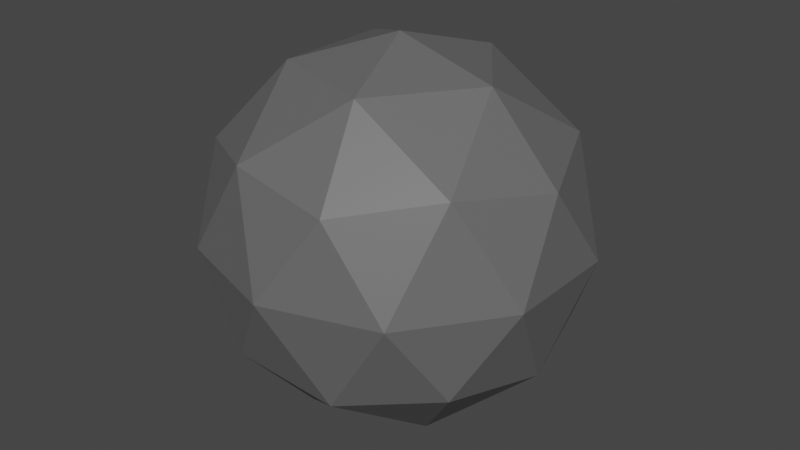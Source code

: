 # Source: bullet.blend  (saved by Blender 3.6.13; exported with 4.5.12 LTS)
import bpy
from mathutils import Matrix  # noqa: F401  (used for matrix-valued properties, if any)

bpy.ops.wm.read_factory_settings(use_empty=True)
scene = bpy.context.scene
scene.name = 'Scene'

# ---- collections
col_collection = bpy.data.collections.new('Collection'); scene.collection.children.link(col_collection)

# ---- images (referenced by path relative to the original .blend; pixels are not part of the script)
import os
ASSET_DIR = os.environ.get("B2B_ASSET_DIR", "")  # directory of the original .blend (textures are referenced by path, not embedded)
HERE = os.path.dirname(os.path.abspath(__file__))  # packed textures are extracted next to this script under _unpacked/

def load_image(name, relpath, width, height, colorspace="sRGB"):
    """Load a texture the original file referenced (path relative to the .blend, or extracted next to this script)."""
    p = next((c for c in (os.path.join(HERE, relpath), os.path.join(ASSET_DIR, relpath)) if relpath and os.path.exists(c)), "")
    if p:
        img = bpy.data.images.load(p, check_existing=True)
        img.name = name
    else:  # same state as the original file: an image datablock whose file is absent (Cycles renders it pink)
        img = bpy.data.images.new(name, width, height)
        img.source = "FILE"
        img.filepath = "//" + (relpath or name)
    img.colorspace_settings.name = colorspace
    return img
img_bullettexture = load_image('bulletTexture', '_unpacked/bulletTexture.41ec8464.png', 1024, 1024, 'sRGB')

# ---- materials (node trees are filled in below, after node groups)
mat_material_002 = bpy.data.materials.new('Material.002')
mat_material_002.use_transparent_shadow = False

# ---- material node trees
mat_material_002.use_nodes = True; mat_material_002.node_tree.nodes.clear()
_N = mat_material_002.node_tree.nodes; _L = mat_material_002.node_tree.links
n0 = _N.new('ShaderNodeBsdfPrincipled'); n0.name = 'Principled BSDF'; n0.location = (10, 300)
n0.distribution = 'GGX'
n0.subsurface_method = 'RANDOM_WALK_SKIN'
n0.inputs[27].default_value = (0.0, 0.0, 0.0, 1.0)
n0.inputs[28].default_value = 1.0
n1 = _N.new('ShaderNodeOutputMaterial'); n1.name = 'Material Output'; n1.location = (320, 270)
n2 = _N.new('ShaderNodeTexImage'); n2.name = 'Image Texture'; n2.location = (-440, 210)
n2.label = 'BASE COLOR'
n2.image = img_bullettexture
_L.new(n0.outputs[0], n1.inputs[0])
_L.new(n2.outputs[0], n0.inputs[0])
n1.is_active_output = True

# ---- world
world_world = bpy.data.worlds.new('World'); scene.world = world_world
world_world.use_nodes = True; world_world.node_tree.nodes.clear()
_N = world_world.node_tree.nodes; _L = world_world.node_tree.links
n0 = _N.new('ShaderNodeOutputWorld'); n0.name = 'World Output'; n0.location = (300, 300)
n1 = _N.new('ShaderNodeBackground'); n1.name = 'Background'; n1.location = (10, 300)
n1.inputs[0].default_value = (0.05088, 0.05088, 0.05088, 1.0)
_L.new(n1.outputs[0], n0.inputs[0])
n0.is_active_output = True
world_world.color = (0.05088, 0.05088, 0.05088)
world_world.use_sun_shadow = False
world_world.sun_shadow_jitter_overblur = 0.0

# ---- meshes
me_suzanne = bpy.data.meshes.new('Suzanne')
me_suzanne.from_pydata([(-1.249e-09, 4.371e-09, -0.12), (-1.249e-09, 4.371e-09, -0.12), (-1.249e-09, 4.371e-09, -0.12), (-1.249e-09, 4.371e-09, -0.12), (-1.249e-09, 4.371e-09, -0.12), (0.08683, -0.06309, -0.05367), (0.08683, -0.06309, -0.05367), (0.08683, -0.06309, -0.05367), (0.08683, -0.06309, -0.05367), (0.08683, -0.06309, -0.05367), (-0.03317, -0.1021, -0.05367), (-0.03317, -0.1021, -0.05367), (-0.03317, -0.1021, -0.05367), (-0.03317, -0.1021, -0.05367), (-0.03317, -0.1021, -0.05367), (-0.1073, 4.371e-09, -0.05367), (-0.1073, 4.371e-09, -0.05367), (-0.1073, 4.371e-09, -0.05367), (-0.1073, 4.371e-09, -0.05367), (-0.1073, 4.371e-09, -0.05367), (-0.03317, 0.1021, -0.05367), (-0.03317, 0.1021, -0.05367), (-0.03317, 0.1021, -0.05367), (-0.03317, 0.1021, -0.05367), (-0.03317, 0.1021, -0.05367), (0.08683, 0.06309, -0.05367), (0.08683, 0.06309, -0.05367), (0.08683, 0.06309, -0.05367), (0.08683, 0.06309, -0.05367), (0.08683, 0.06309, -0.05367), (0.03317, -0.1021, 0.05367), (0.03317, -0.1021, 0.05367), (0.03317, -0.1021, 0.05367), (0.03317, -0.1021, 0.05367), (0.03317, -0.1021, 0.05367), (-0.08683, -0.06309, 0.05367), (-0.08683, -0.06309, 0.05367), (-0.08683, -0.06309, 0.05367), (-0.08683, -0.06309, 0.05367), (-0.08683, -0.06309, 0.05367), (-0.08683, 0.06309, 0.05367), (-0.08683, 0.06309, 0.05367), (-0.08683, 0.06309, 0.05367), (-0.08683, 0.06309, 0.05367), (-0.08683, 0.06309, 0.05367), (0.03317, 0.1021, 0.05367), (0.03317, 0.1021, 0.05367), (0.03317, 0.1021, 0.05367), (0.03317, 0.1021, 0.05367), (0.03317, 0.1021, 0.05367), (0.1073, 4.371e-09, 0.05367), (0.1073, 4.371e-09, 0.05367), (0.1073, 4.371e-09, 0.05367), (0.1073, 4.371e-09, 0.05367), (0.1073, 4.371e-09, 0.05367), (-1.249e-09, 4.371e-09, 0.12), (-1.249e-09, 4.371e-09, 0.12), (-1.249e-09, 4.371e-09, 0.12), (-1.249e-09, 4.371e-09, 0.12), (-1.249e-09, 4.371e-09, 0.12), (-0.01949, -0.06, -0.1021), (-0.01949, -0.06, -0.1021), (-0.01949, -0.06, -0.1021), (-0.01949, -0.06, -0.1021), (-0.01949, -0.06, -0.1021), (-0.01949, -0.06, -0.1021), (0.05104, -0.03708, -0.1021), (0.05104, -0.03708, -0.1021), (0.05104, -0.03708, -0.1021), (0.05104, -0.03708, -0.1021), (0.05104, -0.03708, -0.1021), (0.05104, -0.03708, -0.1021), (0.03154, -0.09708, -0.06309), (0.03154, -0.09708, -0.06309), (0.03154, -0.09708, -0.06309), (0.03154, -0.09708, -0.06309), (0.03154, -0.09708, -0.06309), (0.03154, -0.09708, -0.06309), (0.1021, 4.371e-09, -0.06309), (0.1021, 4.371e-09, -0.06309), (0.1021, 4.371e-09, -0.06309), (0.1021, 4.371e-09, -0.06309), (0.1021, 4.371e-09, -0.06309), (0.1021, 4.371e-09, -0.06309), (0.05104, 0.03708, -0.1021), (0.05104, 0.03708, -0.1021), (0.05104, 0.03708, -0.1021), (0.05104, 0.03708, -0.1021), (0.05104, 0.03708, -0.1021), (0.05104, 0.03708, -0.1021), (-0.06309, 4.371e-09, -0.1021), (-0.06309, 4.371e-09, -0.1021), (-0.06309, 4.371e-09, -0.1021), (-0.06309, 4.371e-09, -0.1021), (-0.06309, 4.371e-09, -0.1021), (-0.06309, 4.371e-09, -0.1021), (-0.08258, -0.06, -0.06309), (-0.08258, -0.06, -0.06309), (-0.08258, -0.06, -0.06309), (-0.08258, -0.06, -0.06309), (-0.08258, -0.06, -0.06309), (-0.08258, -0.06, -0.06309), (-0.01949, 0.06, -0.1021), (-0.01949, 0.06, -0.1021), (-0.01949, 0.06, -0.1021), (-0.01949, 0.06, -0.1021), (-0.01949, 0.06, -0.1021), (-0.01949, 0.06, -0.1021), (-0.08258, 0.06, -0.06309), (-0.08258, 0.06, -0.06309), (-0.08258, 0.06, -0.06309), (-0.08258, 0.06, -0.06309), (-0.08258, 0.06, -0.06309), (-0.08258, 0.06, -0.06309), (0.03154, 0.09708, -0.06309), (0.03154, 0.09708, -0.06309), (0.03154, 0.09708, -0.06309), (0.03154, 0.09708, -0.06309), (0.03154, 0.09708, -0.06309), (0.03154, 0.09708, -0.06309), (0.1141, -0.03708, 0.0), (0.1141, -0.03708, 0.0), (0.1141, -0.03708, 0.0), (0.1141, -0.03708, 0.0), (0.1141, -0.03708, 0.0), (0.1141, -0.03708, 0.0), (0.1141, 0.03708, 0.0), (0.1141, 0.03708, 0.0), (0.1141, 0.03708, 0.0), (0.1141, 0.03708, 0.0), (0.1141, 0.03708, 0.0), (0.1141, 0.03708, 0.0), (-1.249e-09, -0.12, 0.0), (-1.249e-09, -0.12, 0.0), (-1.249e-09, -0.12, 0.0), (-1.249e-09, -0.12, 0.0), (-1.249e-09, -0.12, 0.0), (-1.249e-09, -0.12, 0.0), (0.07053, -0.09708, 0.0), (0.07053, -0.09708, 0.0), (0.07053, -0.09708, 0.0), (0.07053, -0.09708, 0.0), (0.07053, -0.09708, 0.0), (0.07053, -0.09708, 0.0), (-0.1141, -0.03708, 0.0), (-0.1141, -0.03708, 0.0), (-0.1141, -0.03708, 0.0), (-0.1141, -0.03708, 0.0), (-0.1141, -0.03708, 0.0), (-0.1141, -0.03708, 0.0), (-0.07053, -0.09708, 0.0), (-0.07053, -0.09708, 0.0), (-0.07053, -0.09708, 0.0), (-0.07053, -0.09708, 0.0), (-0.07053, -0.09708, 0.0), (-0.07053, -0.09708, 0.0), (-0.07053, 0.09708, 0.0), (-0.07053, 0.09708, 0.0), (-0.07053, 0.09708, 0.0), (-0.07053, 0.09708, 0.0), (-0.07053, 0.09708, 0.0), (-0.07053, 0.09708, 0.0), (-0.1141, 0.03708, 0.0), (-0.1141, 0.03708, 0.0), (-0.1141, 0.03708, 0.0), (-0.1141, 0.03708, 0.0), (-0.1141, 0.03708, 0.0), (-0.1141, 0.03708, 0.0), (0.07053, 0.09708, 0.0), (0.07053, 0.09708, 0.0), (0.07053, 0.09708, 0.0), (0.07053, 0.09708, 0.0), (0.07053, 0.09708, 0.0), (0.07053, 0.09708, 0.0), (-1.249e-09, 0.12, 0.0), (-1.249e-09, 0.12, 0.0), (-1.249e-09, 0.12, 0.0), (-1.249e-09, 0.12, 0.0), (-1.249e-09, 0.12, 0.0), (-1.249e-09, 0.12, 0.0), (0.08258, -0.06, 0.06309), (0.08258, -0.06, 0.06309), (0.08258, -0.06, 0.06309), (0.08258, -0.06, 0.06309), (0.08258, -0.06, 0.06309), (0.08258, -0.06, 0.06309), (-0.03154, -0.09708, 0.06309), (-0.03154, -0.09708, 0.06309), (-0.03154, -0.09708, 0.06309), (-0.03154, -0.09708, 0.06309), (-0.03154, -0.09708, 0.06309), (-0.03154, -0.09708, 0.06309), (-0.1021, 4.371e-09, 0.06309), (-0.1021, 4.371e-09, 0.06309), (-0.1021, 4.371e-09, 0.06309), (-0.1021, 4.371e-09, 0.06309), (-0.1021, 4.371e-09, 0.06309), (-0.1021, 4.371e-09, 0.06309), (-0.03154, 0.09708, 0.06309), (-0.03154, 0.09708, 0.06309), (-0.03154, 0.09708, 0.06309), (-0.03154, 0.09708, 0.06309), (-0.03154, 0.09708, 0.06309), (-0.03154, 0.09708, 0.06309), (0.08258, 0.06, 0.06309), (0.08258, 0.06, 0.06309), (0.08258, 0.06, 0.06309), (0.08258, 0.06, 0.06309), (0.08258, 0.06, 0.06309), (0.08258, 0.06, 0.06309), (0.01949, -0.06, 0.1021), (0.01949, -0.06, 0.1021), (0.01949, -0.06, 0.1021), (0.01949, -0.06, 0.1021), (0.01949, -0.06, 0.1021), (0.01949, -0.06, 0.1021), (0.06309, 4.371e-09, 0.1021), (0.06309, 4.371e-09, 0.1021), (0.06309, 4.371e-09, 0.1021), (0.06309, 4.371e-09, 0.1021), (0.06309, 4.371e-09, 0.1021), (0.06309, 4.371e-09, 0.1021), (-0.05104, -0.03708, 0.1021), (-0.05104, -0.03708, 0.1021), (-0.05104, -0.03708, 0.1021), (-0.05104, -0.03708, 0.1021), (-0.05104, -0.03708, 0.1021), (-0.05104, -0.03708, 0.1021), (-0.05104, 0.03708, 0.1021), (-0.05104, 0.03708, 0.1021), (-0.05104, 0.03708, 0.1021), (-0.05104, 0.03708, 0.1021), (-0.05104, 0.03708, 0.1021), (-0.05104, 0.03708, 0.1021), (0.01949, 0.06, 0.1021), (0.01949, 0.06, 0.1021), (0.01949, 0.06, 0.1021), (0.01949, 0.06, 0.1021), (0.01949, 0.06, 0.1021), (0.01949, 0.06, 0.1021)], [], [(3, 66, 64), (7, 71, 80), (1, 62, 95), (0, 94, 104), (2, 106, 84), (9, 82, 123), (14, 73, 135), (17, 96, 147), (20, 111, 158), (26, 119, 170), (8, 121, 143), (12, 132, 154), (15, 144, 162), (22, 160, 174), (28, 173, 127), (33, 180, 214), (39, 187, 224), (42, 195, 228), (46, 203, 236), (50, 207, 220), (216, 237, 58), (218, 205, 239), (204, 48, 238), (235, 233, 56), (234, 201, 232), (199, 44, 230), (231, 225, 55), (229, 197, 223), (196, 37, 222), (227, 211, 57), (226, 189, 210), (191, 31, 212), (213, 217, 59), (215, 181, 219), (183, 51, 221), (128, 209, 52), (126, 172, 208), (171, 49, 206), (176, 202, 45), (175, 161, 200), (159, 43, 198), (164, 193, 40), (163, 145, 192), (146, 35, 194), (153, 186, 38), (155, 133, 188), (134, 30, 190), (141, 182, 34), (142, 120, 184), (122, 53, 185), (169, 179, 47), (168, 117, 178), (115, 24, 177), (156, 166, 41), (157, 109, 167), (108, 16, 165), (148, 150, 36), (149, 97, 151), (99, 10, 152), (137, 139, 32), (136, 75, 138), (77, 6, 140), (125, 131, 54), (124, 83, 130), (81, 29, 129), (87, 118, 25), (85, 107, 116), (105, 23, 114), (103, 113, 21), (102, 92, 112), (90, 18, 110), (91, 98, 19), (93, 60, 100), (61, 11, 101), (79, 89, 27), (78, 70, 88), (68, 4, 86), (63, 72, 13), (65, 67, 74), (69, 5, 76)])
_uv = me_suzanne.uv_layers.new(name='UVMap')
_uv.uv.foreach_set('vector', [0.1818, 0.0, 0.2273, 0.07873, 0.1364, 0.07873, 0.2727, 0.1575, 0.3182, 0.07873, 0.3636, 0.1575, 0.9091, 0.0, 0.9545, 0.07873, 0.8636, 0.07873, 0.7273, 0.0, 0.7727, 0.07873, 0.6818, 0.07873, 0.5455, 0.0, 0.5909, 0.07873, 0.5, 0.07873, 0.2727, 0.1575, 0.3636, 0.1575, 0.3182, 0.2362, 0.09091, 0.1575, 0.1818, 0.1575, 0.1364, 0.2362, 0.8182, 0.1575, 0.9091, 0.1575, 0.8636, 0.2362, 0.6364, 0.1575, 0.7273, 0.1575, 0.6818, 0.2362, 0.4545, 0.1575, 0.5455, 0.1575, 0.5, 0.2362, 0.2727, 0.1575, 0.3182, 0.2362, 0.2273, 0.2362, 0.09091, 0.1575, 0.1364, 0.2362, 0.04546, 0.2362, 0.8182, 0.1575, 0.8636, 0.2362, 0.7727, 0.2362, 0.6364, 0.1575, 0.6818, 0.2362, 0.5909, 0.2362, 0.4545, 0.1575, 0.5, 0.2362, 0.4091, 0.2362, 0.1818, 0.3149, 0.2727, 0.3149, 0.2273, 0.3937, 0.0, 0.3149, 0.09091, 0.3149, 0.04546, 0.3937, 0.7273, 0.3149, 0.8182, 0.3149, 0.7727, 0.3937, 0.5455, 0.3149, 0.6364, 0.3149, 0.5909, 0.3937, 0.3636, 0.3149, 0.4545, 0.3149, 0.4091, 0.3937, 0.4091, 0.3937, 0.5, 0.3937, 0.4545, 0.4724, 0.4091, 0.3937, 0.4545, 0.3149, 0.5, 0.3937, 0.4545, 0.3149, 0.5455, 0.3149, 0.5, 0.3937, 0.5909, 0.3937, 0.6818, 0.3937, 0.6364, 0.4724, 0.5909, 0.3937, 0.6364, 0.3149, 0.6818, 0.3937, 0.6364, 0.3149, 0.7273, 0.3149, 0.6818, 0.3937, 0.7727, 0.3937, 0.8636, 0.3937, 0.8182, 0.4724, 0.7727, 0.3937, 0.8182, 0.3149, 0.8636, 0.3937, 0.8182, 0.3149, 0.9091, 0.3149, 0.8636, 0.3937, 0.04546, 0.3937, 0.1364, 0.3937, 0.09091, 0.4724, 0.04546, 0.3937, 0.09091, 0.3149, 0.1364, 0.3937, 0.09091, 0.3149, 0.1818, 0.3149, 0.1364, 0.3937, 0.2273, 0.3937, 0.3182, 0.3937, 0.2727, 0.4724, 0.2273, 0.3937, 0.2727, 0.3149, 0.3182, 0.3937, 0.2727, 0.3149, 0.3636, 0.3149, 0.3182, 0.3937, 0.4091, 0.2362, 0.4545, 0.3149, 0.3636, 0.3149, 0.4091, 0.2362, 0.5, 0.2362, 0.4545, 0.3149, 0.5, 0.2362, 0.5455, 0.3149, 0.4545, 0.3149, 0.5909, 0.2362, 0.6364, 0.3149, 0.5455, 0.3149, 0.5909, 0.2362, 0.6818, 0.2362, 0.6364, 0.3149, 0.6818, 0.2362, 0.7273, 0.3149, 0.6364, 0.3149, 0.7727, 0.2362, 0.8182, 0.3149, 0.7273, 0.3149, 0.7727, 0.2362, 0.8636, 0.2362, 0.8182, 0.3149, 0.8636, 0.2362, 0.9091, 0.3149, 0.8182, 0.3149, 0.04546, 0.2362, 0.09091, 0.3149, 0.0, 0.3149, 0.04546, 0.2362, 0.1364, 0.2362, 0.09091, 0.3149, 0.1364, 0.2362, 0.1818, 0.3149, 0.09091, 0.3149, 0.2273, 0.2362, 0.2727, 0.3149, 0.1818, 0.3149, 0.2273, 0.2362, 0.3182, 0.2362, 0.2727, 0.3149, 0.3182, 0.2362, 0.3636, 0.3149, 0.2727, 0.3149, 0.5, 0.2362, 0.5909, 0.2362, 0.5455, 0.3149, 0.5, 0.2362, 0.5455, 0.1575, 0.5909, 0.2362, 0.5455, 0.1575, 0.6364, 0.1575, 0.5909, 0.2362, 0.6818, 0.2362, 0.7727, 0.2362, 0.7273, 0.3149, 0.6818, 0.2362, 0.7273, 0.1575, 0.7727, 0.2362, 0.7273, 0.1575, 0.8182, 0.1575, 0.7727, 0.2362, 0.8636, 0.2362, 0.9545, 0.2362, 0.9091, 0.3149, 0.8636, 0.2362, 0.9091, 0.1575, 0.9545, 0.2362, 0.9091, 0.1575, 1.0, 0.1575, 0.9545, 0.2362, 0.1364, 0.2362, 0.2273, 0.2362, 0.1818, 0.3149, 0.1364, 0.2362, 0.1818, 0.1575, 0.2273, 0.2362, 0.1818, 0.1575, 0.2727, 0.1575, 0.2273, 0.2362, 0.3182, 0.2362, 0.4091, 0.2362, 0.3636, 0.3149, 0.3182, 0.2362, 0.3636, 0.1575, 0.4091, 0.2362, 0.3636, 0.1575, 0.4545, 0.1575, 0.4091, 0.2362, 0.5, 0.07873, 0.5455, 0.1575, 0.4545, 0.1575, 0.5, 0.07873, 0.5909, 0.07873, 0.5455, 0.1575, 0.5909, 0.07873, 0.6364, 0.1575, 0.5455, 0.1575, 0.6818, 0.07873, 0.7273, 0.1575, 0.6364, 0.1575, 0.6818, 0.07873, 0.7727, 0.07873, 0.7273, 0.1575, 0.7727, 0.07873, 0.8182, 0.1575, 0.7273, 0.1575, 0.8636, 0.07873, 0.9091, 0.1575, 0.8182, 0.1575, 0.8636, 0.07873, 0.9545, 0.07873, 0.9091, 0.1575, 0.9545, 0.07873, 1.0, 0.1575, 0.9091, 0.1575, 0.3636, 0.1575, 0.4091, 0.07873, 0.4545, 0.1575, 0.3636, 0.1575, 0.3182, 0.07873, 0.4091, 0.07873, 0.3182, 0.07873, 0.3636, 0.0, 0.4091, 0.07873, 0.1364, 0.07873, 0.1818, 0.1575, 0.09091, 0.1575, 0.1364, 0.07873, 0.2273, 0.07873, 0.1818, 0.1575, 0.2273, 0.07873, 0.2727, 0.1575, 0.1818, 0.1575])
me_suzanne.materials.append(mat_material_002)
me_suzanne.update()
me_suzanne.normals_split_custom_set([tuple(v) for v in zip(*[iter([0.1024, -0.3151, -0.9435, 0.1024, -0.3151, -0.9435, 0.1024, -0.3151, -0.9435, 0.7002, -0.268, -0.6617, 0.7002, -0.268, -0.6617, 0.7002, -0.268, -0.6617, -0.268, -0.1947, -0.9435, -0.268, -0.1947, -0.9435, -0.268, -0.1947, -0.9435, -0.268, 0.1947, -0.9435, -0.268, 0.1947, -0.9435, -0.268, 0.1947, -0.9435, 0.1024, 0.3151, -0.9435, 0.1024, 0.3151, -0.9435, 0.1024, 0.3151, -0.9435, 0.905, -0.268, -0.3304, 0.905, -0.268, -0.3304, 0.905, -0.268, -0.3304, 0.02475, -0.9435, -0.3304, 0.02475, -0.9435, -0.3304, 0.02475, -0.9435, -0.3304, -0.8897, -0.3151, -0.3304, -0.8897, -0.3151, -0.3304, -0.8897, -0.3151, -0.3304, -0.5746, 0.7488, -0.3304, -0.5746, 0.7488, -0.3304, -0.5746, 0.7488, -0.3304, 0.5346, 0.7779, -0.3304, 0.5346, 0.7779, -0.3304, 0.5346, 0.7779, -0.3304, 0.8026, -0.5831, -0.1256, 0.8026, -0.5831, -0.1256, 0.8026, -0.5831, -0.1256, -0.3066, -0.9435, -0.1256, -0.3066, -0.9435, -0.1256, -0.3066, -0.9435, -0.1256, -0.9921, 0.0, -0.1256, -0.9921, 0.0, -0.1256, -0.9921, 0.0, -0.1256, -0.3066, 0.9435, -0.1256, -0.3066, 0.9435, -0.1256, -0.3066, 0.9435, -0.1256, 0.8026, 0.5831, -0.1256, 0.8026, 0.5831, -0.1256, 0.8026, 0.5831, -0.1256, 0.4089, -0.6284, 0.6617, 0.4089, -0.6284, 0.6617, 0.4089, -0.6284, 0.6617, -0.4713, -0.5831, 0.6617, -0.4713, -0.5831, 0.6617, -0.4713, -0.5831, 0.6617, -0.7002, 0.268, 0.6617, -0.7002, 0.268, 0.6617, -0.7002, 0.268, 0.6617, 0.03853, 0.7488, 0.6617, 0.03853, 0.7488, 0.6617, 0.03853, 0.7488, 0.6617, 0.724, 0.1947, 0.6617, 0.724, 0.1947, 0.6617, 0.724, 0.1947, 0.6617, 0.268, 0.1947, 0.9435, 0.268, 0.1947, 0.9435, 0.268, 0.1947, 0.9435, 0.4911, 0.3568, 0.7947, 0.4911, 0.3568, 0.7947, 0.4911, 0.3568, 0.7947, 0.4089, 0.6284, 0.6617, 0.4089, 0.6284, 0.6617, 0.4089, 0.6284, 0.6617, -0.1024, 0.3151, 0.9435, -0.1024, 0.3151, 0.9435, -0.1024, 0.3151, 0.9435, -0.1876, 0.5773, 0.7947, -0.1876, 0.5773, 0.7947, -0.1876, 0.5773, 0.7947, -0.4713, 0.5831, 0.6617, -0.4713, 0.5831, 0.6617, -0.4713, 0.5831, 0.6617, -0.3313, 0.0, 0.9435, -0.3313, 0.0, 0.9435, -0.3313, 0.0, 0.9435, -0.6071, 0.0, 0.7947, -0.6071, 0.0, 0.7947, -0.6071, 0.0, 0.7947, -0.7002, -0.268, 0.6617, -0.7002, -0.268, 0.6617, -0.7002, -0.268, 0.6617, -0.1024, -0.3151, 0.9435, -0.1024, -0.3151, 0.9435, -0.1024, -0.3151, 0.9435, -0.1876, -0.5773, 0.7947, -0.1876, -0.5773, 0.7947, -0.1876, -0.5773, 0.7947, 0.03853, -0.7488, 0.6617, 0.03853, -0.7488, 0.6617, 0.03853, -0.7488, 0.6617, 0.268, -0.1947, 0.9435, 0.268, -0.1947, 0.9435, 0.268, -0.1947, 0.9435, 0.4911, -0.3568, 0.7947, 0.4911, -0.3568, 0.7947, 0.4911, -0.3568, 0.7947, 0.724, -0.1947, 0.6617, 0.724, -0.1947, 0.6617, 0.724, -0.1947, 0.6617, 0.8897, 0.3151, 0.3304, 0.8897, 0.3151, 0.3304, 0.8897, 0.3151, 0.3304, 0.7947, 0.5773, 0.1876, 0.7947, 0.5773, 0.1876, 0.7947, 0.5773, 0.1876, 0.5746, 0.7488, 0.3304, 0.5746, 0.7488, 0.3304, 0.5746, 0.7488, 0.3304, -0.02475, 0.9435, 0.3304, -0.02475, 0.9435, 0.3304, -0.02475, 0.9435, 0.3304, -0.3035, 0.9342, 0.1876, -0.3035, 0.9342, 0.1876, -0.3035, 0.9342, 0.1876, -0.5346, 0.7779, 0.3304, -0.5346, 0.7779, 0.3304, -0.5346, 0.7779, 0.3304, -0.905, 0.268, 0.3304, -0.905, 0.268, 0.3304, -0.905, 0.268, 0.3304, -0.9822, 0.0, 0.1876, -0.9822, 0.0, 0.1876, -0.9822, 0.0, 0.1876, -0.905, -0.268, 0.3304, -0.905, -0.268, 0.3304, -0.905, -0.268, 0.3304, -0.5346, -0.7779, 0.3304, -0.5346, -0.7779, 0.3304, -0.5346, -0.7779, 0.3304, -0.3035, -0.9342, 0.1876, -0.3035, -0.9342, 0.1876, -0.3035, -0.9342, 0.1876, -0.02475, -0.9435, 0.3304, -0.02475, -0.9435, 0.3304, -0.02475, -0.9435, 0.3304, 0.5746, -0.7488, 0.3304, 0.5746, -0.7488, 0.3304, 0.5746, -0.7488, 0.3304, 0.7947, -0.5773, 0.1876, 0.7947, -0.5773, 0.1876, 0.7947, -0.5773, 0.1876, 0.8897, -0.3151, 0.3304, 0.8897, -0.3151, 0.3304, 0.8897, -0.3151, 0.3304, 0.3066, 0.9435, 0.1256, 0.3066, 0.9435, 0.1256, 0.3066, 0.9435, 0.1256, 0.3035, 0.9342, -0.1876, 0.3035, 0.9342, -0.1876, 0.3035, 0.9342, -0.1876, 0.02475, 0.9435, -0.3304, 0.02475, 0.9435, -0.3304, 0.02475, 0.9435, -0.3304, -0.8026, 0.5831, 0.1256, -0.8026, 0.5831, 0.1256, -0.8026, 0.5831, 0.1256, -0.7947, 0.5773, -0.1876, -0.7947, 0.5773, -0.1876, -0.7947, 0.5773, -0.1876, -0.8897, 0.3151, -0.3304, -0.8897, 0.3151, -0.3304, -0.8897, 0.3151, -0.3304, -0.8026, -0.5831, 0.1256, -0.8026, -0.5831, 0.1256, -0.8026, -0.5831, 0.1256, -0.7947, -0.5773, -0.1876, -0.7947, -0.5773, -0.1876, -0.7947, -0.5773, -0.1876, -0.5746, -0.7488, -0.3304, -0.5746, -0.7488, -0.3304, -0.5746, -0.7488, -0.3304, 0.3066, -0.9435, 0.1256, 0.3066, -0.9435, 0.1256, 0.3066, -0.9435, 0.1256, 0.3035, -0.9342, -0.1876, 0.3035, -0.9342, -0.1876, 0.3035, -0.9342, -0.1876, 0.5346, -0.7779, -0.3304, 0.5346, -0.7779, -0.3304, 0.5346, -0.7779, -0.3304, 0.9921, 0.0, 0.1256, 0.9921, 0.0, 0.1256, 0.9921, 0.0, 0.1256, 0.9822, 0.0, -0.1876, 0.9822, 0.0, -0.1876, 0.9822, 0.0, -0.1876, 0.905, 0.268, -0.3304, 0.905, 0.268, -0.3304, 0.905, 0.268, -0.3304, 0.4713, 0.5831, -0.6617, 0.4713, 0.5831, -0.6617, 0.4713, 0.5831, -0.6617, 0.1876, 0.5773, -0.7947, 0.1876, 0.5773, -0.7947, 0.1876, 0.5773, -0.7947, -0.03853, 0.7488, -0.6617, -0.03853, 0.7488, -0.6617, -0.03853, 0.7488, -0.6617, -0.4089, 0.6284, -0.6617, -0.4089, 0.6284, -0.6617, -0.4089, 0.6284, -0.6617, -0.4911, 0.3568, -0.7947, -0.4911, 0.3568, -0.7947, -0.4911, 0.3568, -0.7947, -0.724, 0.1947, -0.6617, -0.724, 0.1947, -0.6617, -0.724, 0.1947, -0.6617, -0.724, -0.1947, -0.6617, -0.724, -0.1947, -0.6617, -0.724, -0.1947, -0.6617, -0.4911, -0.3568, -0.7947, -0.4911, -0.3568, -0.7947, -0.4911, -0.3568, -0.7947, -0.4089, -0.6284, -0.6617, -0.4089, -0.6284, -0.6617, -0.4089, -0.6284, -0.6617, 0.7002, 0.268, -0.6617, 0.7002, 0.268, -0.6617, 0.7002, 0.268, -0.6617, 0.6071, 0.0, -0.7947, 0.6071, 0.0, -0.7947, 0.6071, 0.0, -0.7947, 0.3313, 0.0, -0.9435, 0.3313, 0.0, -0.9435, 0.3313, 0.0, -0.9435, -0.03853, -0.7488, -0.6617, -0.03853, -0.7488, -0.6617, -0.03853, -0.7488, -0.6617, 0.1876, -0.5773, -0.7947, 0.1876, -0.5773, -0.7947, 0.1876, -0.5773, -0.7947, 0.4713, -0.5831, -0.6617, 0.4713, -0.5831, -0.6617, 0.4713, -0.5831, -0.6617])] * 3)])

# ---- objects
ob_suzanne = bpy.data.objects.new('Suzanne', me_suzanne)

# ---- transforms, parenting, visibility, modifiers, constraints
ob_suzanne.location = (0.0, 0.0, 0.0)
ob_suzanne.rotation_mode = 'QUATERNION'
ob_suzanne.rotation_quaternion = (1.0, 0.0, 0.0, 0.0)

# ---- collection membership
scene.collection.objects.link(ob_suzanne)

# ---- scene / render settings (as saved in the file)
scene.frame_start = 1; scene.frame_end = 250; scene.frame_set(1)
scene.render.engine = 'BLENDER_EEVEE_NEXT'
scene.cycles.sampling_pattern = 'TABULATED_SOBOL'
scene.view_settings.view_transform = 'Filmic'
bpy.context.view_layer.update()

# ---- added for rendering (the .blend has no active camera and no usable light): camera, sun
cam_auto = bpy.data.cameras.new('AutoCamera')
cam_auto.lens = 50.0
cam_auto.sensor_width = 36.0
cam_auto.clip_end = 1000.0
ob_auto_camera = bpy.data.objects.new('AutoCamera', cam_auto)
scene.collection.objects.link(ob_auto_camera)
ob_auto_camera.location = (0.378438, -0.454126, 0.302751)
ob_auto_camera.rotation_euler = (1.09748, -7.21219e-08, 0.694738)
scene.camera = ob_auto_camera
light_auto_sun = bpy.data.lights.new('AutoSun', 'SUN')
light_auto_sun.energy = 3.0
light_auto_sun.angle = 0.0523599
ob_auto_sun = bpy.data.objects.new('AutoSun', light_auto_sun)
scene.collection.objects.link(ob_auto_sun)
ob_auto_sun.rotation_euler = (0.872665, 0.174533, 0.523599)
bpy.context.view_layer.update()
